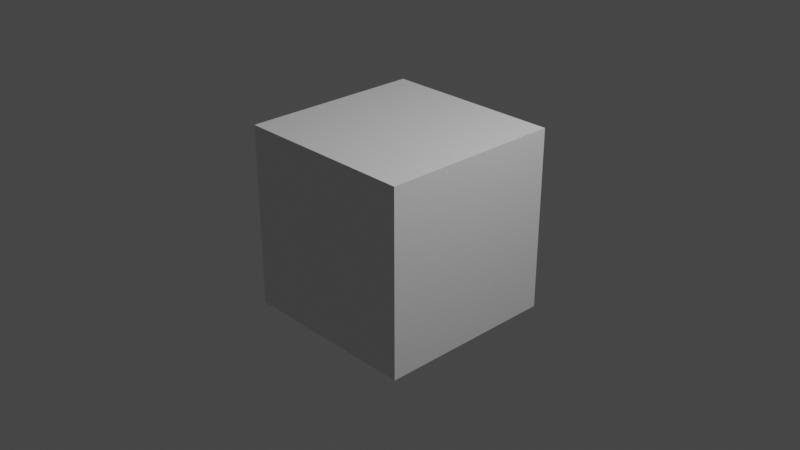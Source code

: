# Source: cube_animation2.blend  (saved by Blender 2.82.7; exported with 4.5.12 LTS)
import bpy
from mathutils import Matrix  # noqa: F401  (used for matrix-valued properties, if any)

bpy.ops.wm.read_factory_settings(use_empty=True)
scene = bpy.context.scene
scene.name = 'Scene'

# ---- collections
col_collection = bpy.data.collections.new('Collection'); scene.collection.children.link(col_collection)

# ---- materials (node trees are filled in below, after node groups)
mat_material = bpy.data.materials.new('Material')
mat_material.alpha_threshold = 0.0
mat_material.use_transparent_shadow = False
mat_material.line_color = (0.0, 0.0, 0.0, 1.0)

# ---- material node trees
mat_material.use_nodes = True; mat_material.node_tree.nodes.clear()
_N = mat_material.node_tree.nodes; _L = mat_material.node_tree.links
n0 = _N.new('ShaderNodeOutputMaterial'); n0.name = 'Material Output'; n0.location = (300, 300)
n1 = _N.new('ShaderNodeBsdfPrincipled'); n1.name = 'Principled BSDF'; n1.location = (10, 300)
n1.distribution = 'GGX'
n1.subsurface_method = 'BURLEY'
n1.inputs[2].default_value = 0.4
n1.inputs[3].default_value = 1.45
n1.inputs[27].default_value = (0.0, 0.0, 0.0, 1.0)
n1.inputs[28].default_value = 1.0
_L.new(n1.outputs[0], n0.inputs[0])
n0.is_active_output = True

# ---- world
world_world = bpy.data.worlds.new('World'); scene.world = world_world
world_world.use_nodes = True; world_world.node_tree.nodes.clear()
_N = world_world.node_tree.nodes; _L = world_world.node_tree.links
n0 = _N.new('ShaderNodeOutputWorld'); n0.name = 'World Output'; n0.location = (300, 300)
n1 = _N.new('ShaderNodeBackground'); n1.name = 'Background'; n1.location = (10, 300)
n1.inputs[0].default_value = (0.05088, 0.05088, 0.05088, 1.0)
_L.new(n1.outputs[0], n0.inputs[0])
n0.is_active_output = True
world_world.color = (0.05088, 0.05088, 0.05088)
world_world.use_sun_shadow = False
world_world.sun_shadow_jitter_overblur = 0.0

# ---- cameras
cam_camera = bpy.data.cameras.new('Camera')
cam_camera.clip_end = 100.0
cam_camera.ortho_scale = 7.314

# ---- lights
light_light = bpy.data.lights.new('Light', 'POINT')
light_light.transmission_factor = 0.0
light_light.energy = 1000.0
light_light.shadow_soft_size = 0.1
light_light.shadow_maximum_resolution = 0.006
light_light.use_absolute_resolution = True

# ---- meshes
me_cube = bpy.data.meshes.new('Cube')
me_cube.from_pydata([(1.0, 1.0, 1.0), (1.0, 1.0, -1.0), (1.0, -1.0, 1.0), (1.0, -1.0, -1.0), (-1.0, 1.0, 1.0), (-1.0, 1.0, -1.0), (-1.0, -1.0, 1.0), (-1.0, -1.0, -1.0)], [], [(0, 4, 6, 2), (3, 2, 6, 7), (7, 6, 4, 5), (5, 1, 3, 7), (1, 0, 2, 3), (5, 4, 0, 1)])
_uv = me_cube.uv_layers.new(name='UVMap')
_uv.uv.foreach_set('vector', [0.625, 0.5, 0.875, 0.5, 0.875, 0.75, 0.625, 0.75, 0.375, 0.75, 0.625, 0.75, 0.625, 1.0, 0.375, 1.0, 0.375, 0.0, 0.625, 0.0, 0.625, 0.25, 0.375, 0.25, 0.125, 0.5, 0.375, 0.5, 0.375, 0.75, 0.125, 0.75, 0.375, 0.5, 0.625, 0.5, 0.625, 0.75, 0.375, 0.75, 0.375, 0.25, 0.625, 0.25, 0.625, 0.5, 0.375, 0.5])
me_cube.materials.append(mat_material)
me_cube.use_remesh_preserve_volume = False
me_cube.use_remesh_preserve_attributes = False
me_cube.use_mirror_vertex_groups = False
me_cube.update()
arm_armature = bpy.data.armatures.new('Armature')  # bones are not reproduced

# ---- objects
ob_cube = bpy.data.objects.new('Cube', me_cube)
ob_light = bpy.data.objects.new('Light', light_light)
ob_camera = bpy.data.objects.new('Camera', cam_camera)
ob_armature = bpy.data.objects.new('Armature', arm_armature)

# ---- transforms, parenting, visibility, modifiers, constraints
ob_cube.parent = ob_armature
ob_cube.matrix_parent_inverse = Matrix(((1.0, -0.0, 0.0, -8.287e-18), (-0.0, 1.0, -0.0, -1.84e-33), (0.0, -0.0, 1.0, -0.03732), (-0.0, 0.0, -0.0, 1.0)))
ob_cube.location = (0.0, 0.0, 0.0)
ob_cube.lock_rotations_4d = False
ob_cube.empty_display_type = 'ARROWS'
ob_cube.lineart.crease_threshold = 0.0
_vg = ob_cube.vertex_groups.new(name='Bone')
_vg.add([0, 1, 2, 3, 4, 5, 6, 7], 1.0, 'REPLACE')
_m = ob_cube.modifiers.new('Armature', 'ARMATURE')
_m.object = ob_armature
ob_light.location = (4.076, 1.005, 5.904)
ob_light.rotation_euler = (0.6503, 0.05522, 1.866)
ob_light.lock_rotations_4d = False
ob_light.empty_display_type = 'ARROWS'
ob_light.color = (0.0, 0.0, 0.0, 0.0)
ob_light.lineart.crease_threshold = 0.0
ob_camera.location = (7.359, -6.926, 4.958)
ob_camera.rotation_euler = (1.109, 0.0, 0.8149)
ob_camera.lock_rotations_4d = False
ob_camera.empty_display_type = 'ARROWS'
ob_camera.color = (0.0, 0.0, 0.0, 0.0)
ob_camera.display_type = 'WIRE'
ob_camera.lineart.crease_threshold = 0.0
ob_armature.location = (8.287e-18, 1.84e-33, 0.03732)
ob_armature.show_in_front = True
ob_armature.lineart.crease_threshold = 0.0

# ---- collection membership
col_collection.objects.link(ob_cube)
col_collection.objects.link(ob_light)
col_collection.objects.link(ob_camera)
col_collection.objects.link(ob_armature)

# ---- scene / render settings (as saved in the file)
scene.camera = ob_camera
scene.frame_start = 1; scene.frame_end = 30; scene.frame_set(1)
scene.render.engine = 'BLENDER_EEVEE_NEXT'
scene.cycles.use_denoising = False
scene.cycles.samples = 128
scene.cycles.sampling_pattern = 'TABULATED_SOBOL'
scene.cycles.use_adaptive_sampling = False
scene.cycles.use_light_tree = False
scene.view_settings.view_transform = 'Filmic'
bpy.context.view_layer.update()
